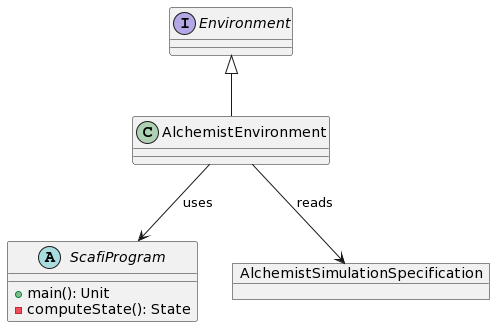

The diagram above was rendered by PlantUML. Its source (embedded in the PNG):
@startuml
interface Environment {
}

class AlchemistEnvironment {}

abstract ScafiProgram {
+ main(): Unit
- computeState(): State
}

object AlchemistSimulationSpecification

Environment <|-- AlchemistEnvironment
AlchemistEnvironment --> AlchemistSimulationSpecification : reads
AlchemistEnvironment --> ScafiProgram : uses
@enduml